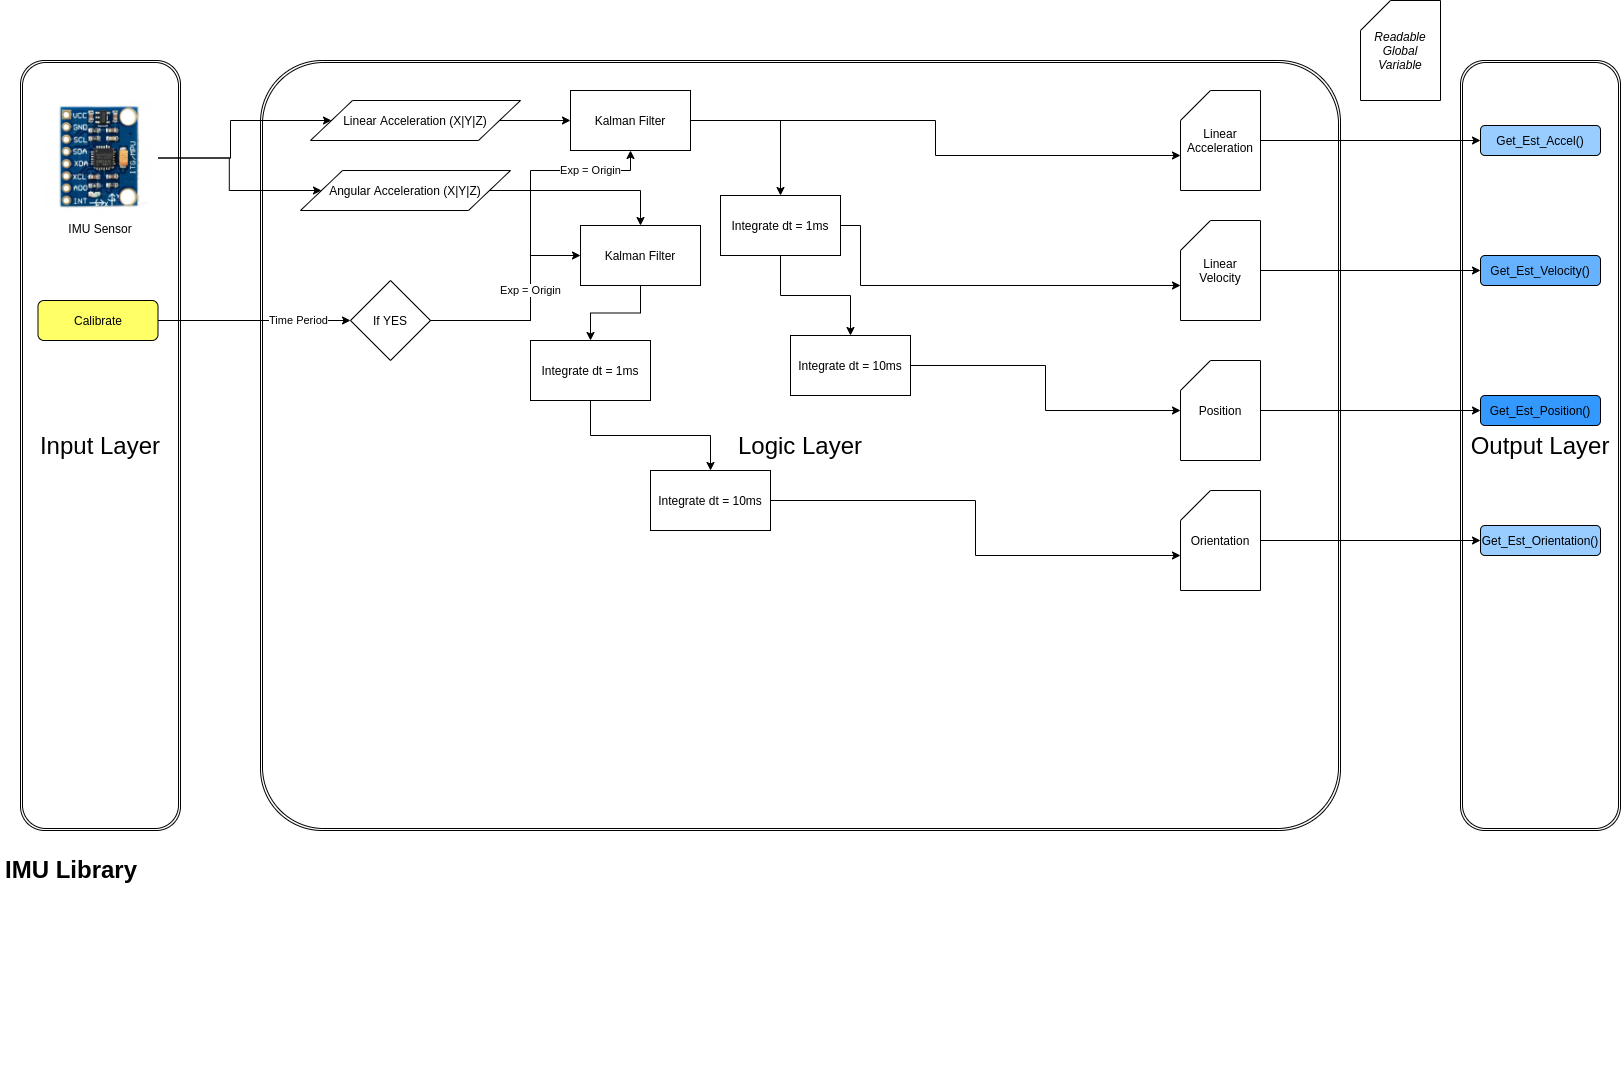

The diagram above was exported from draw.io. Its source (the exported page's mxGraphModel, read from the mxfile embedded in the PNG):
<mxGraphModel dx="1341" dy="676" grid="1" gridSize="10" guides="1" tooltips="1" connect="1" arrows="1" fold="1" page="1" pageScale="1" pageWidth="1700" pageHeight="1100" math="0" shadow="0">
  <root>
    <mxCell id="mpI4ANUD8bZ0Fb1hVvds-0" />
    <mxCell id="mpI4ANUD8bZ0Fb1hVvds-1" parent="mpI4ANUD8bZ0Fb1hVvds-0" />
    <mxCell id="dH1U8Uqf3vX-YZVsS4oM-1" value="&lt;font style=&quot;font-size: 24px&quot;&gt;Input Layer&lt;/font&gt;" style="shape=ext;double=1;rounded=1;whiteSpace=wrap;html=1;fillColor=none;" parent="mpI4ANUD8bZ0Fb1hVvds-1" vertex="1">
      <mxGeometry x="40" y="80" width="160" height="770" as="geometry" />
    </mxCell>
    <mxCell id="dH1U8Uqf3vX-YZVsS4oM-2" value="&lt;font style=&quot;font-size: 24px&quot;&gt;Logic Layer&lt;/font&gt;" style="shape=ext;double=1;rounded=1;whiteSpace=wrap;html=1;fillColor=none;arcSize=8;" parent="mpI4ANUD8bZ0Fb1hVvds-1" vertex="1">
      <mxGeometry x="280" y="80" width="1080" height="770" as="geometry" />
    </mxCell>
    <mxCell id="dH1U8Uqf3vX-YZVsS4oM-3" value="&lt;font style=&quot;font-size: 24px&quot;&gt;Output Layer&lt;/font&gt;" style="shape=ext;double=1;rounded=1;whiteSpace=wrap;html=1;fillColor=none;" parent="mpI4ANUD8bZ0Fb1hVvds-1" vertex="1">
      <mxGeometry x="1480" y="80" width="160" height="770" as="geometry" />
    </mxCell>
    <mxCell id="HdWzB9wWIXOZd1Eh4sFi-0" style="edgeStyle=orthogonalEdgeStyle;rounded=0;orthogonalLoop=1;jettySize=auto;html=1;exitX=1;exitY=0.5;exitDx=0;exitDy=0;entryX=0;entryY=0.5;entryDx=0;entryDy=0;" parent="mpI4ANUD8bZ0Fb1hVvds-1" source="ehW-tcivbSTcgRrn0329-0" target="ehW-tcivbSTcgRrn0329-2" edge="1">
      <mxGeometry relative="1" as="geometry">
        <Array as="points">
          <mxPoint x="250" y="177" />
          <mxPoint x="250" y="140" />
        </Array>
      </mxGeometry>
    </mxCell>
    <mxCell id="HdWzB9wWIXOZd1Eh4sFi-1" style="edgeStyle=orthogonalEdgeStyle;rounded=0;orthogonalLoop=1;jettySize=auto;html=1;entryX=0;entryY=0.5;entryDx=0;entryDy=0;" parent="mpI4ANUD8bZ0Fb1hVvds-1" source="ehW-tcivbSTcgRrn0329-0" target="ehW-tcivbSTcgRrn0329-3" edge="1">
      <mxGeometry relative="1" as="geometry" />
    </mxCell>
    <mxCell id="ehW-tcivbSTcgRrn0329-0" value="IMU Sensor" style="shape=image;verticalLabelPosition=bottom;labelBackgroundColor=#ffffff;verticalAlign=top;aspect=fixed;imageAspect=0;image=https://www.elementzonline.com/image/cache/catalog/data/products/Sensors%20and%20Modules/Accelerometers/MPU6050/sku_154602_2-500x500.jpg;" parent="mpI4ANUD8bZ0Fb1hVvds-1" vertex="1">
      <mxGeometry x="62.5" y="120" width="115" height="115" as="geometry" />
    </mxCell>
    <mxCell id="17C5O59fzJmko8oYa8fT-1" style="edgeStyle=orthogonalEdgeStyle;rounded=0;orthogonalLoop=1;jettySize=auto;html=1;entryX=0;entryY=0.5;entryDx=0;entryDy=0;" parent="mpI4ANUD8bZ0Fb1hVvds-1" source="ehW-tcivbSTcgRrn0329-2" target="17C5O59fzJmko8oYa8fT-0" edge="1">
      <mxGeometry relative="1" as="geometry" />
    </mxCell>
    <mxCell id="ehW-tcivbSTcgRrn0329-2" value="Linear Acceleration (X|Y|Z)" style="shape=parallelogram;perimeter=parallelogramPerimeter;whiteSpace=wrap;html=1;fillColor=none;" parent="mpI4ANUD8bZ0Fb1hVvds-1" vertex="1">
      <mxGeometry x="330" y="120" width="210" height="40" as="geometry" />
    </mxCell>
    <mxCell id="17C5O59fzJmko8oYa8fT-5" style="edgeStyle=orthogonalEdgeStyle;rounded=0;orthogonalLoop=1;jettySize=auto;html=1;exitX=1;exitY=0.5;exitDx=0;exitDy=0;entryX=0.5;entryY=0;entryDx=0;entryDy=0;" parent="mpI4ANUD8bZ0Fb1hVvds-1" source="ehW-tcivbSTcgRrn0329-3" target="17C5O59fzJmko8oYa8fT-4" edge="1">
      <mxGeometry relative="1" as="geometry" />
    </mxCell>
    <mxCell id="ehW-tcivbSTcgRrn0329-3" value="Angular Acceleration (X|Y|Z)" style="shape=parallelogram;perimeter=parallelogramPerimeter;whiteSpace=wrap;html=1;fillColor=none;" parent="mpI4ANUD8bZ0Fb1hVvds-1" vertex="1">
      <mxGeometry x="320" y="190" width="210" height="40" as="geometry" />
    </mxCell>
    <mxCell id="ZlkD4P9ajEXDQx3hQSBT-0" value="Get_Est_Position()" style="rounded=1;whiteSpace=wrap;html=1;fillColor=#3399FF;" parent="mpI4ANUD8bZ0Fb1hVvds-1" vertex="1">
      <mxGeometry x="1500" y="415" width="120" height="30" as="geometry" />
    </mxCell>
    <mxCell id="ZlkD4P9ajEXDQx3hQSBT-1" value="Get_Est_Velocity()" style="rounded=1;whiteSpace=wrap;html=1;fillColor=#66B2FF;" parent="mpI4ANUD8bZ0Fb1hVvds-1" vertex="1">
      <mxGeometry x="1500" y="275" width="120" height="30" as="geometry" />
    </mxCell>
    <mxCell id="ZlkD4P9ajEXDQx3hQSBT-2" value="Get_Est_Accel()" style="rounded=1;whiteSpace=wrap;html=1;fillColor=#99CCFF;" parent="mpI4ANUD8bZ0Fb1hVvds-1" vertex="1">
      <mxGeometry x="1500" y="145" width="120" height="30" as="geometry" />
    </mxCell>
    <mxCell id="ZlkD4P9ajEXDQx3hQSBT-3" value="Get_Est_Orientation()" style="rounded=1;whiteSpace=wrap;html=1;fillColor=#99CCFF;" parent="mpI4ANUD8bZ0Fb1hVvds-1" vertex="1">
      <mxGeometry x="1500" y="545" width="120" height="30" as="geometry" />
    </mxCell>
    <mxCell id="HdWzB9wWIXOZd1Eh4sFi-5" style="edgeStyle=orthogonalEdgeStyle;rounded=0;orthogonalLoop=1;jettySize=auto;html=1;entryX=0.5;entryY=0;entryDx=0;entryDy=0;exitX=0.5;exitY=1;exitDx=0;exitDy=0;" parent="mpI4ANUD8bZ0Fb1hVvds-1" source="HdWzB9wWIXOZd1Eh4sFi-2" target="HdWzB9wWIXOZd1Eh4sFi-3" edge="1">
      <mxGeometry relative="1" as="geometry" />
    </mxCell>
    <mxCell id="HdWzB9wWIXOZd1Eh4sFi-12" style="edgeStyle=orthogonalEdgeStyle;rounded=0;orthogonalLoop=1;jettySize=auto;html=1;entryX=0;entryY=0;entryDx=0;entryDy=65;entryPerimeter=0;exitX=1;exitY=0.5;exitDx=0;exitDy=0;" parent="mpI4ANUD8bZ0Fb1hVvds-1" source="HdWzB9wWIXOZd1Eh4sFi-2" target="HdWzB9wWIXOZd1Eh4sFi-7" edge="1">
      <mxGeometry relative="1" as="geometry">
        <Array as="points">
          <mxPoint x="880" y="245" />
          <mxPoint x="880" y="305" />
        </Array>
      </mxGeometry>
    </mxCell>
    <mxCell id="HdWzB9wWIXOZd1Eh4sFi-2" value="Integrate dt = 1ms" style="rounded=0;whiteSpace=wrap;html=1;fillColor=none;" parent="mpI4ANUD8bZ0Fb1hVvds-1" vertex="1">
      <mxGeometry x="740" y="215" width="120" height="60" as="geometry" />
    </mxCell>
    <mxCell id="HdWzB9wWIXOZd1Eh4sFi-13" style="edgeStyle=orthogonalEdgeStyle;rounded=0;orthogonalLoop=1;jettySize=auto;html=1;" parent="mpI4ANUD8bZ0Fb1hVvds-1" source="HdWzB9wWIXOZd1Eh4sFi-3" target="HdWzB9wWIXOZd1Eh4sFi-8" edge="1">
      <mxGeometry relative="1" as="geometry" />
    </mxCell>
    <mxCell id="HdWzB9wWIXOZd1Eh4sFi-3" value="Integrate dt = 10ms" style="rounded=0;whiteSpace=wrap;html=1;fillColor=none;" parent="mpI4ANUD8bZ0Fb1hVvds-1" vertex="1">
      <mxGeometry x="810" y="355" width="120" height="60" as="geometry" />
    </mxCell>
    <mxCell id="HdWzB9wWIXOZd1Eh4sFi-22" style="edgeStyle=orthogonalEdgeStyle;rounded=0;orthogonalLoop=1;jettySize=auto;html=1;" parent="mpI4ANUD8bZ0Fb1hVvds-1" source="HdWzB9wWIXOZd1Eh4sFi-6" target="ZlkD4P9ajEXDQx3hQSBT-2" edge="1">
      <mxGeometry relative="1" as="geometry" />
    </mxCell>
    <mxCell id="HdWzB9wWIXOZd1Eh4sFi-6" value="Linear Acceleration" style="shape=card;whiteSpace=wrap;html=1;fillColor=none;" parent="mpI4ANUD8bZ0Fb1hVvds-1" vertex="1">
      <mxGeometry x="1200" y="110" width="80" height="100" as="geometry" />
    </mxCell>
    <mxCell id="HdWzB9wWIXOZd1Eh4sFi-21" style="edgeStyle=orthogonalEdgeStyle;rounded=0;orthogonalLoop=1;jettySize=auto;html=1;entryX=0;entryY=0.5;entryDx=0;entryDy=0;" parent="mpI4ANUD8bZ0Fb1hVvds-1" source="HdWzB9wWIXOZd1Eh4sFi-7" target="ZlkD4P9ajEXDQx3hQSBT-1" edge="1">
      <mxGeometry relative="1" as="geometry" />
    </mxCell>
    <mxCell id="HdWzB9wWIXOZd1Eh4sFi-7" value="Linear Velocity" style="shape=card;whiteSpace=wrap;html=1;fillColor=none;" parent="mpI4ANUD8bZ0Fb1hVvds-1" vertex="1">
      <mxGeometry x="1200" y="240" width="80" height="100" as="geometry" />
    </mxCell>
    <mxCell id="HdWzB9wWIXOZd1Eh4sFi-23" style="edgeStyle=orthogonalEdgeStyle;rounded=0;orthogonalLoop=1;jettySize=auto;html=1;entryX=0;entryY=0.5;entryDx=0;entryDy=0;" parent="mpI4ANUD8bZ0Fb1hVvds-1" source="HdWzB9wWIXOZd1Eh4sFi-8" target="ZlkD4P9ajEXDQx3hQSBT-0" edge="1">
      <mxGeometry relative="1" as="geometry" />
    </mxCell>
    <mxCell id="HdWzB9wWIXOZd1Eh4sFi-8" value="Position" style="shape=card;whiteSpace=wrap;html=1;fillColor=none;" parent="mpI4ANUD8bZ0Fb1hVvds-1" vertex="1">
      <mxGeometry x="1200" y="380" width="80" height="100" as="geometry" />
    </mxCell>
    <mxCell id="HdWzB9wWIXOZd1Eh4sFi-24" style="edgeStyle=orthogonalEdgeStyle;rounded=0;orthogonalLoop=1;jettySize=auto;html=1;exitX=1;exitY=0.5;exitDx=0;exitDy=0;exitPerimeter=0;" parent="mpI4ANUD8bZ0Fb1hVvds-1" source="HdWzB9wWIXOZd1Eh4sFi-9" target="ZlkD4P9ajEXDQx3hQSBT-3" edge="1">
      <mxGeometry relative="1" as="geometry" />
    </mxCell>
    <mxCell id="HdWzB9wWIXOZd1Eh4sFi-9" value="Orientation" style="shape=card;whiteSpace=wrap;html=1;fillColor=none;" parent="mpI4ANUD8bZ0Fb1hVvds-1" vertex="1">
      <mxGeometry x="1200" y="510" width="80" height="100" as="geometry" />
    </mxCell>
    <mxCell id="HdWzB9wWIXOZd1Eh4sFi-10" value="&lt;i&gt;Readable Global Variable&lt;/i&gt;" style="shape=card;whiteSpace=wrap;html=1;fillColor=none;" parent="mpI4ANUD8bZ0Fb1hVvds-1" vertex="1">
      <mxGeometry x="1380" y="20" width="80" height="100" as="geometry" />
    </mxCell>
    <mxCell id="HdWzB9wWIXOZd1Eh4sFi-18" style="edgeStyle=orthogonalEdgeStyle;rounded=0;orthogonalLoop=1;jettySize=auto;html=1;entryX=0.5;entryY=0;entryDx=0;entryDy=0;" parent="mpI4ANUD8bZ0Fb1hVvds-1" source="HdWzB9wWIXOZd1Eh4sFi-14" target="HdWzB9wWIXOZd1Eh4sFi-15" edge="1">
      <mxGeometry relative="1" as="geometry" />
    </mxCell>
    <mxCell id="HdWzB9wWIXOZd1Eh4sFi-14" value="Integrate dt = 1ms" style="rounded=0;whiteSpace=wrap;html=1;fillColor=none;" parent="mpI4ANUD8bZ0Fb1hVvds-1" vertex="1">
      <mxGeometry x="550" y="360" width="120" height="60" as="geometry" />
    </mxCell>
    <mxCell id="HdWzB9wWIXOZd1Eh4sFi-19" style="edgeStyle=orthogonalEdgeStyle;rounded=0;orthogonalLoop=1;jettySize=auto;html=1;entryX=0;entryY=0;entryDx=0;entryDy=65;entryPerimeter=0;" parent="mpI4ANUD8bZ0Fb1hVvds-1" source="HdWzB9wWIXOZd1Eh4sFi-15" target="HdWzB9wWIXOZd1Eh4sFi-9" edge="1">
      <mxGeometry relative="1" as="geometry" />
    </mxCell>
    <mxCell id="HdWzB9wWIXOZd1Eh4sFi-15" value="Integrate dt = 10ms" style="rounded=0;whiteSpace=wrap;html=1;fillColor=none;" parent="mpI4ANUD8bZ0Fb1hVvds-1" vertex="1">
      <mxGeometry x="670" y="490" width="120" height="60" as="geometry" />
    </mxCell>
    <mxCell id="17C5O59fzJmko8oYa8fT-2" style="edgeStyle=orthogonalEdgeStyle;rounded=0;orthogonalLoop=1;jettySize=auto;html=1;" parent="mpI4ANUD8bZ0Fb1hVvds-1" source="17C5O59fzJmko8oYa8fT-0" target="HdWzB9wWIXOZd1Eh4sFi-2" edge="1">
      <mxGeometry relative="1" as="geometry" />
    </mxCell>
    <mxCell id="17C5O59fzJmko8oYa8fT-3" style="edgeStyle=orthogonalEdgeStyle;rounded=0;orthogonalLoop=1;jettySize=auto;html=1;entryX=0;entryY=0;entryDx=0;entryDy=65;entryPerimeter=0;" parent="mpI4ANUD8bZ0Fb1hVvds-1" source="17C5O59fzJmko8oYa8fT-0" target="HdWzB9wWIXOZd1Eh4sFi-6" edge="1">
      <mxGeometry relative="1" as="geometry" />
    </mxCell>
    <mxCell id="17C5O59fzJmko8oYa8fT-0" value="Kalman Filter" style="rounded=0;whiteSpace=wrap;html=1;fillColor=none;" parent="mpI4ANUD8bZ0Fb1hVvds-1" vertex="1">
      <mxGeometry x="590" y="110" width="120" height="60" as="geometry" />
    </mxCell>
    <mxCell id="17C5O59fzJmko8oYa8fT-6" style="edgeStyle=orthogonalEdgeStyle;rounded=0;orthogonalLoop=1;jettySize=auto;html=1;" parent="mpI4ANUD8bZ0Fb1hVvds-1" source="17C5O59fzJmko8oYa8fT-4" target="HdWzB9wWIXOZd1Eh4sFi-14" edge="1">
      <mxGeometry relative="1" as="geometry" />
    </mxCell>
    <mxCell id="17C5O59fzJmko8oYa8fT-4" value="Kalman Filter" style="rounded=0;whiteSpace=wrap;html=1;fillColor=none;" parent="mpI4ANUD8bZ0Fb1hVvds-1" vertex="1">
      <mxGeometry x="600" y="245" width="120" height="60" as="geometry" />
    </mxCell>
    <mxCell id="17C5O59fzJmko8oYa8fT-9" value="Time Period" style="edgeStyle=orthogonalEdgeStyle;rounded=0;orthogonalLoop=1;jettySize=auto;html=1;entryX=0;entryY=0.5;entryDx=0;entryDy=0;" parent="mpI4ANUD8bZ0Fb1hVvds-1" source="17C5O59fzJmko8oYa8fT-7" target="17C5O59fzJmko8oYa8fT-8" edge="1">
      <mxGeometry x="0.4521" relative="1" as="geometry">
        <mxPoint as="offset" />
      </mxGeometry>
    </mxCell>
    <mxCell id="17C5O59fzJmko8oYa8fT-7" value="Calibrate" style="rounded=1;whiteSpace=wrap;html=1;fillColor=#FFFF66;" parent="mpI4ANUD8bZ0Fb1hVvds-1" vertex="1">
      <mxGeometry x="57.5" y="320" width="120" height="40" as="geometry" />
    </mxCell>
    <mxCell id="17C5O59fzJmko8oYa8fT-13" value="Exp = Origin" style="edgeStyle=orthogonalEdgeStyle;rounded=0;orthogonalLoop=1;jettySize=auto;html=1;entryX=0.5;entryY=1;entryDx=0;entryDy=0;" parent="mpI4ANUD8bZ0Fb1hVvds-1" source="17C5O59fzJmko8oYa8fT-8" target="17C5O59fzJmko8oYa8fT-0" edge="1">
      <mxGeometry x="0.6757" relative="1" as="geometry">
        <Array as="points">
          <mxPoint x="550" y="340" />
          <mxPoint x="550" y="190" />
          <mxPoint x="650" y="190" />
        </Array>
        <mxPoint as="offset" />
      </mxGeometry>
    </mxCell>
    <mxCell id="17C5O59fzJmko8oYa8fT-8" value="If YES" style="rhombus;whiteSpace=wrap;html=1;fillColor=none;" parent="mpI4ANUD8bZ0Fb1hVvds-1" vertex="1">
      <mxGeometry x="370" y="300" width="80" height="80" as="geometry" />
    </mxCell>
    <mxCell id="17C5O59fzJmko8oYa8fT-12" value="Exp = Origin" style="edgeStyle=orthogonalEdgeStyle;rounded=0;orthogonalLoop=1;jettySize=auto;html=1;entryX=0;entryY=0.5;entryDx=0;entryDy=0;" parent="mpI4ANUD8bZ0Fb1hVvds-1" source="17C5O59fzJmko8oYa8fT-8" target="17C5O59fzJmko8oYa8fT-4" edge="1">
      <mxGeometry x="0.2093" relative="1" as="geometry">
        <Array as="points">
          <mxPoint x="550" y="340" />
          <mxPoint x="550" y="275" />
        </Array>
        <mxPoint as="offset" />
      </mxGeometry>
    </mxCell>
    <mxCell id="6lWqn1UlSnBLRZ_AGAyt-0" value="&lt;h1&gt;IMU Library&lt;/h1&gt;&lt;p&gt;&lt;/p&gt;" style="text;html=1;strokeColor=none;fillColor=none;spacing=5;spacingTop=-20;whiteSpace=wrap;overflow=hidden;rounded=0;" parent="mpI4ANUD8bZ0Fb1hVvds-1" vertex="1">
      <mxGeometry x="20" y="870" width="280" height="220" as="geometry" />
    </mxCell>
  </root>
</mxGraphModel>